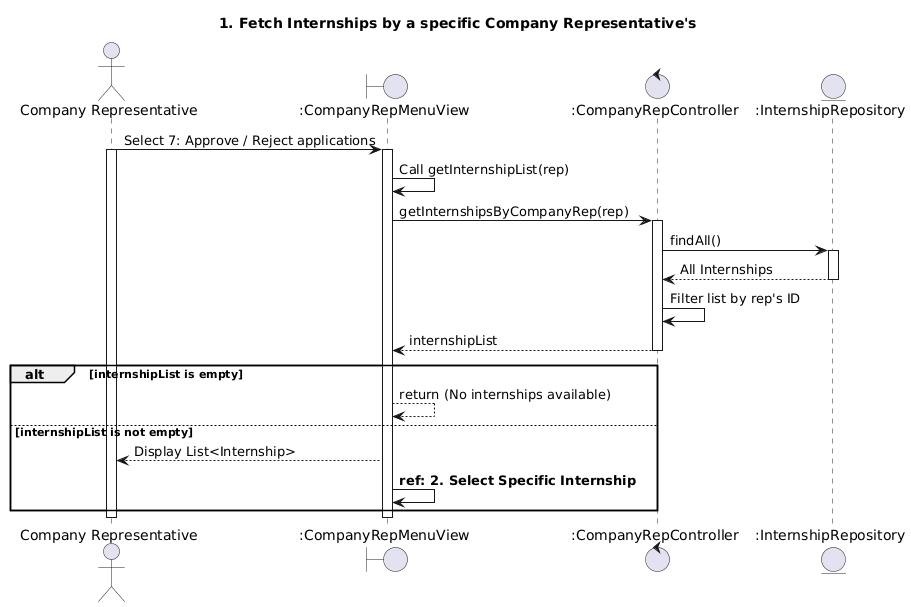

The diagram above was rendered by PlantUML. Its source (embedded in the PNG):
@startuml
title 1. Fetch Internships by a specific Company Representative's

actor "Company Representative" as CR
boundary ":CompanyRepMenuView" as View
control ":CompanyRepController" as Controller
entity ":InternshipRepository" as InternshipRepo

CR->View: Select 7: Approve / Reject applications
activate CR
activate View

View->View: Call getInternshipList(rep)

View->Controller: getInternshipsByCompanyRep(rep)
activate Controller

Controller->InternshipRepo: findAll()
activate InternshipRepo
InternshipRepo-->Controller: All Internships
deactivate InternshipRepo

Controller->Controller: Filter list by rep's ID
Controller-->View: internshipList
deactivate Controller

alt internshipList is empty
    View-->View: return (No internships available)
else internshipList is not empty
    View-->CR: Display List<Internship>
    View->View: **ref: 2. Select Specific Internship**
end

deactivate View
deactivate CR
@enduml